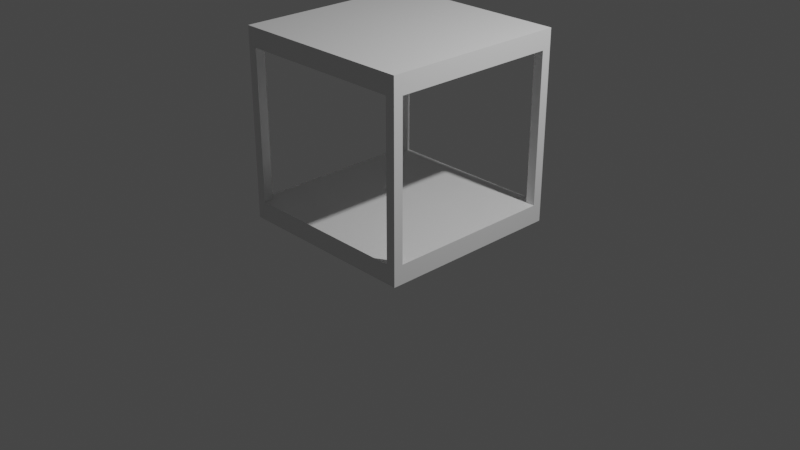 # Source: ObjectCage.blend  (saved by Blender 2.80.75; exported with 4.5.12 LTS)
import bpy
from mathutils import Matrix  # noqa: F401  (used for matrix-valued properties, if any)

bpy.ops.wm.read_factory_settings(use_empty=True)
scene = bpy.context.scene
scene.name = 'Scene'

# ---- collections
col_collection = bpy.data.collections.new('Collection'); scene.collection.children.link(col_collection)

# ---- materials (node trees are filled in below, after node groups)
mat_material = bpy.data.materials.new('Material')
mat_material.alpha_threshold = 0.0
mat_material.use_transparent_shadow = False
mat_material.line_color = (0.0, 0.0, 0.0, 1.0)

# ---- material node trees
mat_material.use_nodes = True; mat_material.node_tree.nodes.clear()
_N = mat_material.node_tree.nodes; _L = mat_material.node_tree.links
n0 = _N.new('ShaderNodeOutputMaterial'); n0.name = 'Material Output'; n0.location = (300, 300)
n1 = _N.new('ShaderNodeBsdfPrincipled'); n1.name = 'Principled BSDF'; n1.location = (10, 300)
n1.distribution = 'GGX'
n1.subsurface_method = 'BURLEY'
n1.inputs[2].default_value = 0.4
n1.inputs[3].default_value = 1.45
n1.inputs[27].default_value = (0.0, 0.0, 0.0, 1.0)
n1.inputs[28].default_value = 1.0
_L.new(n1.outputs[0], n0.inputs[0])
n0.is_active_output = True

# ---- world
world_world = bpy.data.worlds.new('World'); scene.world = world_world
world_world.use_nodes = True; world_world.node_tree.nodes.clear()
_N = world_world.node_tree.nodes; _L = world_world.node_tree.links
n0 = _N.new('ShaderNodeOutputWorld'); n0.name = 'World Output'; n0.location = (300, 300)
n1 = _N.new('ShaderNodeBackground'); n1.name = 'Background'; n1.location = (10, 300)
n1.inputs[0].default_value = (0.05088, 0.05088, 0.05088, 1.0)
_L.new(n1.outputs[0], n0.inputs[0])
n0.is_active_output = True
world_world.color = (0.05088, 0.05088, 0.05088)
world_world.use_sun_shadow = False
world_world.sun_shadow_jitter_overblur = 0.0

# ---- cameras
cam_camera = bpy.data.cameras.new('Camera')
cam_camera.clip_end = 100.0
cam_camera.ortho_scale = 7.314

# ---- lights
light_light = bpy.data.lights.new('Light', 'POINT')
light_light.transmission_factor = 0.0
light_light.energy = 1000.0
light_light.shadow_soft_size = 0.1
light_light.shadow_maximum_resolution = 0.006
light_light.use_absolute_resolution = True

# ---- meshes
me_cube = bpy.data.meshes.new('Cube')
me_cube.from_pydata([(1.0, 1.0, 2.0), (1.0, 1.0, 0.0), (1.0, -1.0, 2.0), (1.0, -1.0, 0.0), (-1.0, 1.0, 2.0), (-1.0, 1.0, 0.0), (-1.0, -1.0, 2.0), (-1.0, -1.0, 0.0), (-1.0, -0.9, 0.2), (1.0, -0.9, 0.2), (-1.0, 0.9, 0.2), (1.0, 0.9, 0.2), (-1.0, -0.9, 1.8), (1.0, -0.9, 1.8), (-1.0, 0.9, 1.8), (1.0, 0.9, 1.8), (0.9, -1.0, 0.2), (0.9, 1.0, 0.2), (0.9, 0.9, 0.2), (0.9, -0.9, 0.2), (-0.9, -1.0, 0.2), (-0.9, 1.0, 0.2), (-0.9, 0.9, 0.2), (-0.9, -0.9, 0.2), (0.9, -1.0, 1.8), (0.9, 1.0, 1.8), (0.9, 0.9, 1.8), (0.9, -0.9, 1.8), (-0.9, 1.0, 0.4667), (-0.9, -1.0, 1.8), (-0.9, 1.0, 1.8), (-0.9, 0.9, 1.8), (-0.4267, -0.9, 1.8), (-0.9, -0.9, 1.8), (0.4267, -0.9, 0.2), (-0.4267, 0.9, 0.2), (-0.4267, -0.9, 1.8), (0.4267, 0.9, 1.8)], [], [(0, 4, 6, 2), (3, 2, 24, 16, 20, 7), (7, 6, 12, 8, 10, 5), (5, 1, 3, 7), (1, 0, 15, 11, 9, 3), (5, 4, 0, 1, 17, 25, 30, 28), (10, 35, 18, 22, 31, 14), (5, 10, 14, 12, 6, 4), (8, 23, 34, 9, 11, 18, 35, 10), (13, 27, 36, 12, 14, 31, 37, 15), (3, 9, 13, 15, 0, 2), (9, 34, 23, 19, 27, 13), (26, 18, 11, 15, 37, 31), (7, 20, 29, 24, 2, 6), (32, 33, 23, 8, 12, 36, 27), (21, 17, 1, 5, 28), (22, 35, 21), (35, 18, 17), (21, 35, 17), (34, 20, 16), (23, 20, 34), (19, 34, 16), (17, 18, 26, 25), (16, 24, 27, 19), (20, 23, 33, 29), (21, 28, 22), (28, 30, 31), (31, 22, 28), (31, 30, 37), (30, 25, 37), (26, 37, 25), (27, 24, 32), (33, 32, 29), (24, 29, 32)])
_uv = me_cube.uv_layers.new(name='UVMap')
_uv.uv.foreach_set('vector', [0.375, 0.0, 0.625, 0.0, 0.625, 0.25, 0.375, 0.25, 0.375, 0.25, 0.625, 0.25, 0.6, 0.275, 0.4, 0.275, 0.4, 0.475, 0.375, 0.5, 0.375, 0.5, 0.625, 0.5, 0.6, 0.525, 0.4, 0.525, 0.4, 0.725, 0.375, 0.75, 0.375, 0.75, 0.625, 0.75, 0.625, 1.0, 0.375, 1.0, 0.125, 0.5, 0.375, 0.5, 0.35, 0.525, 0.15, 0.525, 0.15, 0.725, 0.125, 0.75, 0.625, 0.5, 0.875, 0.5, 0.875, 0.75, 0.625, 0.75, 0.65, 0.725, 0.85, 0.725, 0.85, 0.525, 0.6833, 0.525, 0.375, 0.2917, 0.375, 0.3394, 0.375, 0.4417, 0.375, 0.3083, 0.625, 0.3083, 0.625, 0.2917, 0.375, 0.75, 0.4, 0.725, 0.6, 0.725, 0.6, 0.525, 0.625, 0.5, 0.625, 0.75, 0.1667, 0.75, 0.1833, 0.75, 0.2856, 0.75, 0.3333, 0.75, 0.3333, 0.5, 0.3167, 0.5, 0.2144, 0.5, 0.1667, 0.5, 0.6667, 0.75, 0.6833, 0.75, 0.7856, 0.75, 0.8333, 0.75, 0.8333, 0.5, 0.8167, 0.5, 0.7144, 0.5, 0.6667, 0.5, 0.125, 0.75, 0.15, 0.725, 0.35, 0.725, 0.35, 0.525, 0.375, 0.5, 0.375, 0.75, 0.375, 0.7917, 0.375, 0.8394, 0.375, 0.9417, 0.375, 0.8083, 0.625, 0.8083, 0.625, 0.7917, 0.625, 0.4417, 0.375, 0.4417, 0.375, 0.4583, 0.625, 0.4583, 0.625, 0.4106, 0.625, 0.3083, 0.375, 0.5, 0.4, 0.475, 0.6, 0.475, 0.6, 0.275, 0.625, 0.25, 0.625, 0.5, 0.625, 0.9106, 0.625, 0.9417, 0.375, 0.9417, 0.375, 0.9583, 0.625, 0.9583, 0.625, 0.9106, 0.625, 0.8083, 0.65, 0.525, 0.65, 0.725, 0.625, 0.75, 0.625, 0.5, 0.6833, 0.525, 0.0, 0.0, 0.0, 0.0, 0.0, 0.0, 0.375, 0.3394, 0.375, 0.4417, 0.0, 0.0, 0.0, 0.0, 0.0, 0.0, 0.0, 0.0, 0.0, 0.0, 0.4, 0.475, 0.4, 0.275, 0.1833, 0.75, 0.4, 0.475, 0.2856, 0.75, 0.0, 0.0, 0.0, 0.0, 0.4, 0.275, 0.0, 0.0, 0.375, 0.4417, 0.625, 0.4417, 0.85, 0.725, 0.4, 0.275, 0.6, 0.275, 0.625, 0.8083, 0.0, 0.0, 0.4, 0.475, 0.1833, 0.75, 0.625, 0.9417, 0.6, 0.475, 0.0, 0.0, 0.6833, 0.525, 0.0, 0.0, 0.6833, 0.525, 0.85, 0.525, 0.0, 0.0, 0.0, 0.0, 0.0, 0.0, 0.6833, 0.525, 0.8167, 0.5, 0.85, 0.525, 0.7144, 0.5, 0.85, 0.525, 0.85, 0.725, 0.7144, 0.5, 0.625, 0.4417, 0.7144, 0.5, 0.85, 0.725, 0.625, 0.8083, 0.6, 0.275, 0.625, 0.9106, 0.625, 0.9417, 0.625, 0.9106, 0.6, 0.475, 0.6, 0.275, 0.6, 0.475, 0.625, 0.9106])
me_cube.materials.append(mat_material)
me_cube.use_remesh_preserve_volume = False
me_cube.use_remesh_preserve_attributes = False
me_cube.use_mirror_vertex_groups = False
me_cube.update()

# ---- objects
ob_cube = bpy.data.objects.new('Cube', me_cube)
ob_light = bpy.data.objects.new('Light', light_light)
ob_camera = bpy.data.objects.new('Camera', cam_camera)

# ---- transforms, parenting, visibility, modifiers, constraints
ob_cube.location = (0.0, 0.0, 0.0)
ob_cube.lock_rotations_4d = False
ob_cube.empty_display_type = 'ARROWS'
ob_cube.lineart.crease_threshold = 0.0
ob_light.location = (4.076, 1.005, 5.904)
ob_light.rotation_euler = (0.6503, 0.05522, 1.866)
ob_light.lock_rotations_4d = False
ob_light.empty_display_type = 'ARROWS'
ob_light.color = (0.0, 0.0, 0.0, 0.0)
ob_light.lineart.crease_threshold = 0.0
ob_camera.location = (7.359, -6.926, 4.958)
ob_camera.rotation_euler = (1.109, 0.0, 0.8149)
ob_camera.lock_rotations_4d = False
ob_camera.empty_display_type = 'ARROWS'
ob_camera.color = (0.0, 0.0, 0.0, 0.0)
ob_camera.display_type = 'WIRE'
ob_camera.lineart.crease_threshold = 0.0

# ---- collection membership
col_collection.objects.link(ob_cube)
col_collection.objects.link(ob_light)
col_collection.objects.link(ob_camera)

# ---- scene / render settings (as saved in the file)
scene.camera = ob_camera
scene.frame_start = 1; scene.frame_end = 250; scene.frame_set(1)
scene.render.engine = 'BLENDER_EEVEE_NEXT'
scene.cycles.use_denoising = False
scene.cycles.samples = 128
scene.cycles.sampling_pattern = 'TABULATED_SOBOL'
scene.cycles.use_adaptive_sampling = False
scene.cycles.use_light_tree = False
scene.view_settings.view_transform = 'Filmic'
bpy.context.view_layer.update()
